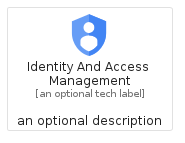

The diagram above was rendered by PlantUML. Its source (embedded in the PNG):
@startuml
' configures the library
!global $INCLUSION_MODE="local"
!global $LIB_BASE_LOCATION="../.."

' loads the library's bootstrap
!include $LIB_BASE_LOCATION/bootstrap.puml

' loads the package bootstrap
include('gcp/bootstrap')

' loads the Item which embeds the element IdentityAndAccessManagement
include('gcp/Item/IdentityAndAccessManagement')

' renders the element
IdentityAndAccessManagement('IdentityAndAccessManagement', 'Identity And Access Management', 'an optional tech label', 'an optional description')
@enduml